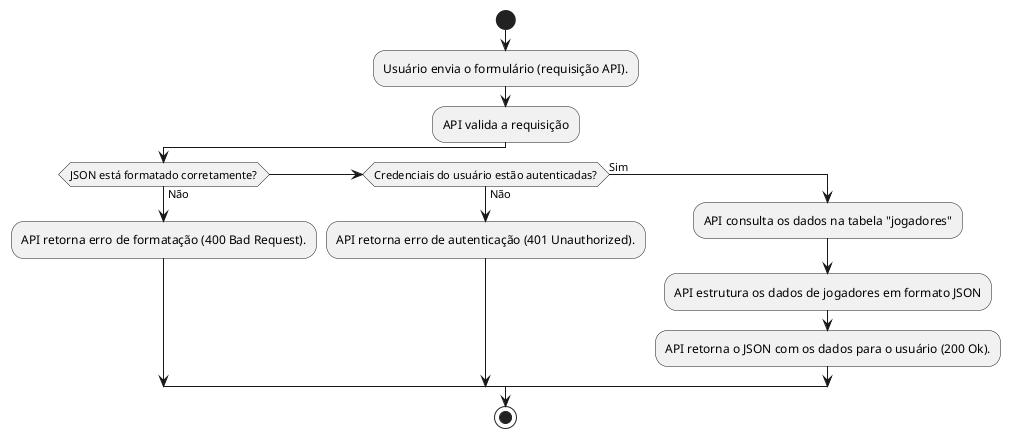

The diagram above was rendered by PlantUML. Its source (embedded in the PNG):
@startuml
start
:Usuário envia o formulário (requisição API).;
:API valida a requisição;
if (JSON está formatado corretamente?) then (Não)
    :API retorna erro de formatação (400 Bad Request).;
elseif (Credenciais do usuário estão autenticadas?) then (Não)
    :API retorna erro de autenticação (401 Unauthorized).;
else (Sim)
    :API consulta os dados na tabela "jogadores";
    :API estrutura os dados de jogadores em formato JSON;
    :API retorna o JSON com os dados para o usuário (200 Ok).;
endif
stop
@enduml